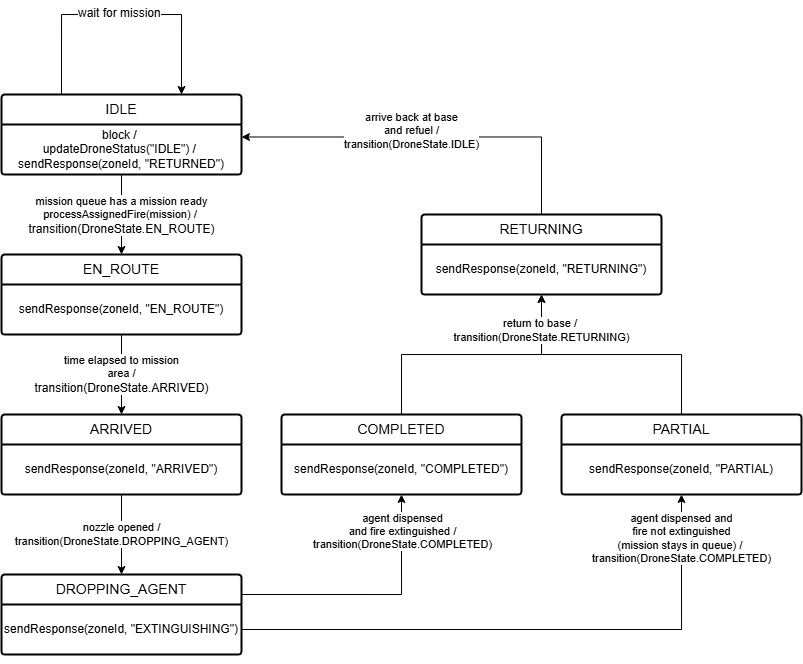

The diagram above was exported from draw.io. Its source (the exported page's mxGraphModel, read from the mxfile embedded in the PNG):
<mxGraphModel dx="567" dy="813" grid="1" gridSize="10" guides="1" tooltips="1" connect="1" arrows="1" fold="1" page="1" pageScale="1" pageWidth="850" pageHeight="1100" math="0" shadow="0">
  <root>
    <mxCell id="0" />
    <mxCell id="1" parent="0" />
    <mxCell id="bf0EoaBy_J91LBw8DvN_-87" edge="1" parent="1" source="bf0EoaBy_J91LBw8DvN_-26" style="edgeStyle=orthogonalEdgeStyle;rounded=0;orthogonalLoop=1;jettySize=auto;html=1;exitX=0.25;exitY=0;exitDx=0;exitDy=0;entryX=0.75;entryY=0;entryDx=0;entryDy=0;" target="bf0EoaBy_J91LBw8DvN_-26">
      <mxGeometry relative="1" as="geometry">
        <Array as="points">
          <mxPoint x="80" y="40" />
          <mxPoint x="200" y="40" />
        </Array>
        <mxPoint x="200" y="110" as="targetPoint" />
      </mxGeometry>
    </mxCell>
    <mxCell id="bf0EoaBy_J91LBw8DvN_-26" parent="1" style="swimlane;childLayout=stackLayout;horizontal=1;startSize=30;horizontalStack=0;rounded=1;fontSize=14;fontStyle=0;strokeWidth=2;resizeParent=0;resizeLast=1;shadow=0;dashed=0;align=center;arcSize=4;whiteSpace=wrap;html=1;" value="IDLE" vertex="1">
      <mxGeometry height="80" width="240" x="20" y="120" as="geometry" />
    </mxCell>
    <mxCell id="bf0EoaBy_J91LBw8DvN_-30" edge="1" parent="bf0EoaBy_J91LBw8DvN_-26" source="bf0EoaBy_J91LBw8DvN_-28" style="edgeStyle=orthogonalEdgeStyle;rounded=0;orthogonalLoop=1;jettySize=auto;html=1;exitX=0.5;exitY=1;exitDx=0;exitDy=0;" target="bf0EoaBy_J91LBw8DvN_-28">
      <mxGeometry relative="1" as="geometry" />
    </mxCell>
    <mxCell id="bf0EoaBy_J91LBw8DvN_-28" parent="bf0EoaBy_J91LBw8DvN_-26" style="text;html=1;whiteSpace=wrap;strokeColor=none;fillColor=none;align=center;verticalAlign=middle;rounded=0;" value="&lt;div&gt;block /&amp;nbsp;&lt;/div&gt;&lt;div style=&quot;&quot;&gt;&lt;span style=&quot;background-color: transparent; color: light-dark(rgb(0, 0, 0), rgb(255, 255, 255));&quot;&gt;updateDroneStatus(&quot;IDLE&quot;) /&amp;nbsp;&lt;/span&gt;&lt;/div&gt;&lt;div style=&quot;&quot;&gt;sendResponse(zoneId, &quot;RETURNED&quot;)&lt;/div&gt;" vertex="1">
      <mxGeometry height="50" width="240" y="30" as="geometry" />
    </mxCell>
    <mxCell id="bf0EoaBy_J91LBw8DvN_-31" parent="1" style="swimlane;childLayout=stackLayout;horizontal=1;startSize=30;horizontalStack=0;rounded=1;fontSize=14;fontStyle=0;strokeWidth=2;resizeParent=0;resizeLast=1;shadow=0;dashed=0;align=center;arcSize=4;whiteSpace=wrap;html=1;" value="EN_ROUTE" vertex="1">
      <mxGeometry height="80" width="240" x="20" y="280" as="geometry" />
    </mxCell>
    <mxCell id="bf0EoaBy_J91LBw8DvN_-33" edge="1" parent="bf0EoaBy_J91LBw8DvN_-31" style="edgeStyle=orthogonalEdgeStyle;rounded=0;orthogonalLoop=1;jettySize=auto;html=1;exitX=0.5;exitY=1;exitDx=0;exitDy=0;">
      <mxGeometry relative="1" as="geometry">
        <mxPoint x="120" y="80" as="sourcePoint" />
        <mxPoint x="120" y="80" as="targetPoint" />
      </mxGeometry>
    </mxCell>
    <mxCell id="bf0EoaBy_J91LBw8DvN_-80" parent="bf0EoaBy_J91LBw8DvN_-31" style="text;html=1;whiteSpace=wrap;strokeColor=none;fillColor=none;align=center;verticalAlign=middle;rounded=0;" value="sendResponse(zoneId, &quot;EN_ROUTE&quot;)" vertex="1">
      <mxGeometry height="50" width="240" y="30" as="geometry" />
    </mxCell>
    <mxCell id="bf0EoaBy_J91LBw8DvN_-34" edge="1" parent="1" source="bf0EoaBy_J91LBw8DvN_-28" style="edgeStyle=orthogonalEdgeStyle;rounded=0;orthogonalLoop=1;jettySize=auto;html=1;exitX=0.5;exitY=1;exitDx=0;exitDy=0;entryX=0.5;entryY=0;entryDx=0;entryDy=0;" target="bf0EoaBy_J91LBw8DvN_-31">
      <mxGeometry relative="1" as="geometry" />
    </mxCell>
    <mxCell id="bf0EoaBy_J91LBw8DvN_-35" connectable="0" parent="bf0EoaBy_J91LBw8DvN_-34" style="edgeLabel;html=1;align=center;verticalAlign=middle;resizable=0;points=[];" value="&lt;span style=&quot;background-color: rgb(255, 255, 255);&quot;&gt;mission queue has a mission ready&lt;br&gt;processAssignedFire(mission) /&amp;nbsp;&lt;/span&gt;&lt;div&gt;&lt;span style=&quot;font-size: 12px; text-align: left; text-wrap-mode: wrap; background-color: rgb(255, 255, 255);&quot;&gt;transition(DroneState.EN_ROUTE)&lt;/span&gt;&lt;/div&gt;" vertex="1">
      <mxGeometry relative="1" x="-0.275" y="-1" as="geometry">
        <mxPoint x="1" y="12" as="offset" />
      </mxGeometry>
    </mxCell>
    <mxCell id="bf0EoaBy_J91LBw8DvN_-36" parent="1" style="swimlane;childLayout=stackLayout;horizontal=1;startSize=30;horizontalStack=0;rounded=1;fontSize=14;fontStyle=0;strokeWidth=2;resizeParent=0;resizeLast=1;shadow=0;dashed=0;align=center;arcSize=4;whiteSpace=wrap;html=1;" value="ARRIVED" vertex="1">
      <mxGeometry height="80" width="240" x="20" y="440" as="geometry" />
    </mxCell>
    <mxCell id="bf0EoaBy_J91LBw8DvN_-38" edge="1" parent="bf0EoaBy_J91LBw8DvN_-36" style="edgeStyle=orthogonalEdgeStyle;rounded=0;orthogonalLoop=1;jettySize=auto;html=1;exitX=0.5;exitY=1;exitDx=0;exitDy=0;">
      <mxGeometry relative="1" as="geometry">
        <mxPoint x="120" y="80.00000000000023" as="sourcePoint" />
        <mxPoint x="120" y="80.00000000000023" as="targetPoint" />
      </mxGeometry>
    </mxCell>
    <mxCell id="bf0EoaBy_J91LBw8DvN_-83" parent="bf0EoaBy_J91LBw8DvN_-36" style="text;html=1;whiteSpace=wrap;strokeColor=none;fillColor=none;align=center;verticalAlign=middle;rounded=0;" value="sendResponse(zoneId, &quot;ARRIVED&quot;)" vertex="1">
      <mxGeometry height="50" width="240" y="30" as="geometry" />
    </mxCell>
    <mxCell id="bf0EoaBy_J91LBw8DvN_-40" edge="1" parent="1" style="edgeStyle=orthogonalEdgeStyle;rounded=0;orthogonalLoop=1;jettySize=auto;html=1;exitX=0.5;exitY=1;exitDx=0;exitDy=0;entryX=0.5;entryY=0;entryDx=0;entryDy=0;" target="bf0EoaBy_J91LBw8DvN_-36">
      <mxGeometry relative="1" as="geometry">
        <mxPoint x="140" y="360" as="sourcePoint" />
      </mxGeometry>
    </mxCell>
    <mxCell id="bf0EoaBy_J91LBw8DvN_-43" connectable="0" parent="bf0EoaBy_J91LBw8DvN_-40" style="edgeLabel;html=1;align=center;verticalAlign=middle;resizable=0;points=[];" value="time elapsed to mission&lt;div&gt;area /&lt;/div&gt;&lt;div&gt;&lt;span style=&quot;font-size: 12px; text-align: left; text-wrap-mode: wrap; background-color: rgb(255, 255, 255);&quot;&gt;transition(DroneState.ARRIVED)&lt;/span&gt;&lt;/div&gt;" vertex="1">
      <mxGeometry relative="1" x="-0.15" y="2" as="geometry">
        <mxPoint x="-2" y="6" as="offset" />
      </mxGeometry>
    </mxCell>
    <mxCell id="bf0EoaBy_J91LBw8DvN_-65" edge="1" parent="1" source="bf0EoaBy_J91LBw8DvN_-44" style="edgeStyle=orthogonalEdgeStyle;rounded=0;orthogonalLoop=1;jettySize=auto;html=1;exitX=1;exitY=0.25;exitDx=0;exitDy=0;entryX=0.5;entryY=1;entryDx=0;entryDy=0;" target="bf0EoaBy_J91LBw8DvN_-48">
      <mxGeometry relative="1" as="geometry" />
    </mxCell>
    <mxCell id="bf0EoaBy_J91LBw8DvN_-74" connectable="0" parent="bf0EoaBy_J91LBw8DvN_-65" style="edgeLabel;html=1;align=center;verticalAlign=middle;resizable=0;points=[];" value="agent dispensed&lt;div&gt;and fire extinguished /&lt;/div&gt;&lt;div&gt;transition(DroneState.COMPLETED)&lt;/div&gt;" vertex="1">
      <mxGeometry relative="1" x="0.716" y="-1" as="geometry">
        <mxPoint as="offset" />
      </mxGeometry>
    </mxCell>
    <mxCell id="bf0EoaBy_J91LBw8DvN_-44" parent="1" style="swimlane;childLayout=stackLayout;horizontal=1;startSize=30;horizontalStack=0;rounded=1;fontSize=14;fontStyle=0;strokeWidth=2;resizeParent=0;resizeLast=1;shadow=0;dashed=0;align=center;arcSize=4;whiteSpace=wrap;html=1;" value="DROPPING_AGENT" vertex="1">
      <mxGeometry height="80" width="240" x="20" y="600" as="geometry" />
    </mxCell>
    <mxCell id="bf0EoaBy_J91LBw8DvN_-45" parent="bf0EoaBy_J91LBw8DvN_-44" style="text;html=1;whiteSpace=wrap;strokeColor=none;fillColor=none;align=center;verticalAlign=middle;rounded=0;" value="sendResponse(zoneId, &quot;EXTINGUISHING&quot;)" vertex="1">
      <mxGeometry height="50" width="240" y="30" as="geometry" />
    </mxCell>
    <mxCell id="bf0EoaBy_J91LBw8DvN_-46" edge="1" parent="bf0EoaBy_J91LBw8DvN_-44" source="bf0EoaBy_J91LBw8DvN_-45" style="edgeStyle=orthogonalEdgeStyle;rounded=0;orthogonalLoop=1;jettySize=auto;html=1;exitX=0.5;exitY=1;exitDx=0;exitDy=0;" target="bf0EoaBy_J91LBw8DvN_-45">
      <mxGeometry relative="1" as="geometry" />
    </mxCell>
    <mxCell id="bf0EoaBy_J91LBw8DvN_-76" edge="1" parent="1" source="bf0EoaBy_J91LBw8DvN_-47" style="edgeStyle=orthogonalEdgeStyle;rounded=0;orthogonalLoop=1;jettySize=auto;html=1;exitX=0.5;exitY=0;exitDx=0;exitDy=0;entryX=0.5;entryY=1;entryDx=0;entryDy=0;" target="bf0EoaBy_J91LBw8DvN_-51">
      <mxGeometry relative="1" as="geometry" />
    </mxCell>
    <mxCell id="bf0EoaBy_J91LBw8DvN_-47" parent="1" style="swimlane;childLayout=stackLayout;horizontal=1;startSize=30;horizontalStack=0;rounded=1;fontSize=14;fontStyle=0;strokeWidth=2;resizeParent=0;resizeLast=1;shadow=0;dashed=0;align=center;arcSize=4;whiteSpace=wrap;html=1;" value="COMPLETED" vertex="1">
      <mxGeometry height="80" width="240" x="300" y="440" as="geometry" />
    </mxCell>
    <mxCell id="bf0EoaBy_J91LBw8DvN_-48" parent="bf0EoaBy_J91LBw8DvN_-47" style="text;html=1;whiteSpace=wrap;strokeColor=none;fillColor=none;align=center;verticalAlign=middle;rounded=0;" value="sendResponse(zoneId, &quot;COMPLETED&quot;)" vertex="1">
      <mxGeometry height="50" width="240" y="30" as="geometry" />
    </mxCell>
    <mxCell id="bf0EoaBy_J91LBw8DvN_-49" edge="1" parent="bf0EoaBy_J91LBw8DvN_-47" source="bf0EoaBy_J91LBw8DvN_-48" style="edgeStyle=orthogonalEdgeStyle;rounded=0;orthogonalLoop=1;jettySize=auto;html=1;exitX=0.5;exitY=1;exitDx=0;exitDy=0;" target="bf0EoaBy_J91LBw8DvN_-48">
      <mxGeometry relative="1" as="geometry" />
    </mxCell>
    <mxCell id="bf0EoaBy_J91LBw8DvN_-71" edge="1" parent="1" source="bf0EoaBy_J91LBw8DvN_-50" style="edgeStyle=orthogonalEdgeStyle;rounded=0;orthogonalLoop=1;jettySize=auto;html=1;exitX=0.5;exitY=0;exitDx=0;exitDy=0;entryX=1;entryY=0.25;entryDx=0;entryDy=0;" target="bf0EoaBy_J91LBw8DvN_-28">
      <mxGeometry relative="1" as="geometry" />
    </mxCell>
    <mxCell id="bf0EoaBy_J91LBw8DvN_-86" connectable="0" parent="bf0EoaBy_J91LBw8DvN_-71" style="edgeLabel;html=1;align=center;verticalAlign=middle;resizable=0;points=[];" value="arrive back at base&lt;div&gt;and refuel /&lt;/div&gt;&lt;div&gt;transition(DroneState.IDLE)&lt;/div&gt;&lt;div&gt;&lt;br&gt;&lt;/div&gt;" vertex="1">
      <mxGeometry relative="1" x="0.2276" as="geometry">
        <mxPoint x="24" as="offset" />
      </mxGeometry>
    </mxCell>
    <mxCell id="bf0EoaBy_J91LBw8DvN_-50" parent="1" style="swimlane;childLayout=stackLayout;horizontal=1;startSize=30;horizontalStack=0;rounded=1;fontSize=14;fontStyle=0;strokeWidth=2;resizeParent=0;resizeLast=1;shadow=0;dashed=0;align=center;arcSize=4;whiteSpace=wrap;html=1;" value="RETURNING" vertex="1">
      <mxGeometry height="80" width="240" x="440" y="240" as="geometry" />
    </mxCell>
    <mxCell id="bf0EoaBy_J91LBw8DvN_-51" parent="bf0EoaBy_J91LBw8DvN_-50" style="text;html=1;whiteSpace=wrap;strokeColor=none;fillColor=none;align=center;verticalAlign=middle;rounded=0;" value="sendResponse(zoneId, &quot;RETURNING&quot;)" vertex="1">
      <mxGeometry height="50" width="240" y="30" as="geometry" />
    </mxCell>
    <mxCell id="bf0EoaBy_J91LBw8DvN_-52" edge="1" parent="bf0EoaBy_J91LBw8DvN_-50" source="bf0EoaBy_J91LBw8DvN_-51" style="edgeStyle=orthogonalEdgeStyle;rounded=0;orthogonalLoop=1;jettySize=auto;html=1;exitX=0.5;exitY=1;exitDx=0;exitDy=0;" target="bf0EoaBy_J91LBw8DvN_-51">
      <mxGeometry relative="1" as="geometry" />
    </mxCell>
    <mxCell id="bf0EoaBy_J91LBw8DvN_-78" edge="1" parent="1" source="bf0EoaBy_J91LBw8DvN_-58" style="edgeStyle=orthogonalEdgeStyle;rounded=0;orthogonalLoop=1;jettySize=auto;html=1;exitX=0.5;exitY=0;exitDx=0;exitDy=0;entryX=0.5;entryY=1;entryDx=0;entryDy=0;" target="bf0EoaBy_J91LBw8DvN_-51">
      <mxGeometry relative="1" as="geometry" />
    </mxCell>
    <mxCell id="bf0EoaBy_J91LBw8DvN_-85" connectable="0" parent="bf0EoaBy_J91LBw8DvN_-78" style="edgeLabel;html=1;align=center;verticalAlign=middle;resizable=0;points=[];" value="return to base /&amp;nbsp;&lt;div&gt;&lt;span style=&quot;background-color: light-dark(#ffffff, var(--ge-dark-color, #121212)); color: light-dark(rgb(0, 0, 0), rgb(255, 255, 255));&quot;&gt;transition(DroneState.RETURNING)&lt;/span&gt;&lt;/div&gt;" vertex="1">
      <mxGeometry relative="1" x="0.7859" as="geometry">
        <mxPoint y="7" as="offset" />
      </mxGeometry>
    </mxCell>
    <mxCell id="bf0EoaBy_J91LBw8DvN_-58" parent="1" style="swimlane;childLayout=stackLayout;horizontal=1;startSize=30;horizontalStack=0;rounded=1;fontSize=14;fontStyle=0;strokeWidth=2;resizeParent=0;resizeLast=1;shadow=0;dashed=0;align=center;arcSize=4;whiteSpace=wrap;html=1;" value="PARTIAL" vertex="1">
      <mxGeometry height="80" width="240" x="580" y="440" as="geometry" />
    </mxCell>
    <mxCell id="bf0EoaBy_J91LBw8DvN_-59" parent="bf0EoaBy_J91LBw8DvN_-58" style="text;html=1;whiteSpace=wrap;strokeColor=none;fillColor=none;align=center;verticalAlign=middle;rounded=0;" value="sendResponse(zoneId, &quot;PARTIAL)" vertex="1">
      <mxGeometry height="50" width="240" y="30" as="geometry" />
    </mxCell>
    <mxCell id="bf0EoaBy_J91LBw8DvN_-60" edge="1" parent="bf0EoaBy_J91LBw8DvN_-58" source="bf0EoaBy_J91LBw8DvN_-59" style="edgeStyle=orthogonalEdgeStyle;rounded=0;orthogonalLoop=1;jettySize=auto;html=1;exitX=0.5;exitY=1;exitDx=0;exitDy=0;" target="bf0EoaBy_J91LBw8DvN_-59">
      <mxGeometry relative="1" as="geometry" />
    </mxCell>
    <mxCell id="bf0EoaBy_J91LBw8DvN_-64" edge="1" parent="1" style="edgeStyle=orthogonalEdgeStyle;rounded=0;orthogonalLoop=1;jettySize=auto;html=1;exitX=0.5;exitY=1;exitDx=0;exitDy=0;entryX=0.5;entryY=0;entryDx=0;entryDy=0;" target="bf0EoaBy_J91LBw8DvN_-44">
      <mxGeometry relative="1" as="geometry">
        <mxPoint x="140" y="520.0000000000002" as="sourcePoint" />
      </mxGeometry>
    </mxCell>
    <mxCell id="bf0EoaBy_J91LBw8DvN_-73" connectable="0" parent="bf0EoaBy_J91LBw8DvN_-64" style="edgeLabel;html=1;align=center;verticalAlign=middle;resizable=0;points=[];" value="nozzle opened /&lt;div&gt;transition(DroneState.DROPPING_AGENT)&lt;/div&gt;" vertex="1">
      <mxGeometry relative="1" x="-0.2118" as="geometry">
        <mxPoint y="8" as="offset" />
      </mxGeometry>
    </mxCell>
    <mxCell id="bf0EoaBy_J91LBw8DvN_-66" edge="1" parent="1" source="bf0EoaBy_J91LBw8DvN_-45" style="edgeStyle=orthogonalEdgeStyle;rounded=0;orthogonalLoop=1;jettySize=auto;html=1;exitX=1;exitY=0.5;exitDx=0;exitDy=0;entryX=0.5;entryY=1;entryDx=0;entryDy=0;" target="bf0EoaBy_J91LBw8DvN_-59">
      <mxGeometry relative="1" as="geometry" />
    </mxCell>
    <mxCell id="bf0EoaBy_J91LBw8DvN_-75" connectable="0" parent="bf0EoaBy_J91LBw8DvN_-66" style="edgeLabel;html=1;align=center;verticalAlign=middle;resizable=0;points=[];" value="agent dispensed and&lt;div&gt;fire not extinguished&lt;/div&gt;&lt;div&gt;(mission stays in queue) /&amp;nbsp;&lt;/div&gt;&lt;div&gt;transition(DroneState.COMPLETED)&lt;/div&gt;" vertex="1">
      <mxGeometry relative="1" x="0.8896" y="-1" as="geometry">
        <mxPoint x="-1" y="12" as="offset" />
      </mxGeometry>
    </mxCell>
    <mxCell id="bf0EoaBy_J91LBw8DvN_-88" parent="1" style="text;whiteSpace=wrap;html=1;" value="&lt;span style=&quot;color: rgb(0, 0, 0); font-family: Helvetica; font-size: 12px; font-style: normal; font-variant-ligatures: normal; font-variant-caps: normal; font-weight: 400; letter-spacing: normal; orphans: 2; text-align: left; text-indent: 0px; text-transform: none; widows: 2; word-spacing: 0px; -webkit-text-stroke-width: 0px; white-space: normal; text-decoration-thickness: initial; text-decoration-style: initial; text-decoration-color: initial; float: none; background-color: rgb(255, 255, 255); display: inline !important;&quot;&gt;wait for mission&lt;/span&gt;" vertex="1">
      <mxGeometry height="30" width="90" x="95" y="25" as="geometry" />
    </mxCell>
  </root>
</mxGraphModel>